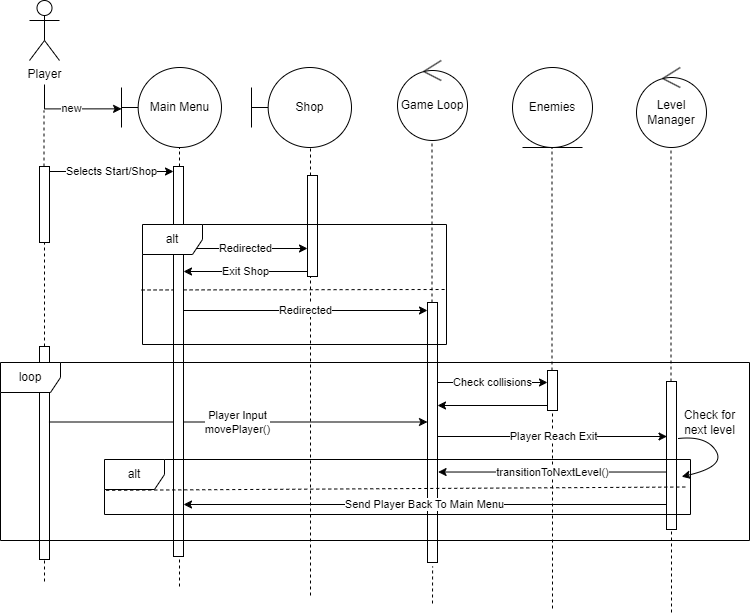

The diagram above was exported from draw.io. Its source (the exported page's mxGraphModel, read from the mxfile embedded in the PNG):
<mxGraphModel dx="1258" dy="695" grid="0" gridSize="10" guides="1" tooltips="1" connect="1" arrows="1" fold="1" page="1" pageScale="1" pageWidth="850" pageHeight="1100" background="none" math="0" shadow="0">
  <root>
    <mxCell id="0" />
    <mxCell id="1" parent="0" />
    <mxCell id="ZPlSWTU6-fzuX2oYC0AQ-43" value="" style="endArrow=none;dashed=1;html=1;rounded=0;" edge="1" parent="1" target="ZPlSWTU6-fzuX2oYC0AQ-42">
      <mxGeometry width="50" height="50" relative="1" as="geometry">
        <mxPoint x="599" y="652" as="sourcePoint" />
        <mxPoint x="598.5" y="191" as="targetPoint" />
      </mxGeometry>
    </mxCell>
    <mxCell id="ZPlSWTU6-fzuX2oYC0AQ-12" value="" style="endArrow=none;dashed=1;html=1;rounded=0;" edge="1" parent="1">
      <mxGeometry width="50" height="50" relative="1" as="geometry">
        <mxPoint x="478.5" y="346" as="sourcePoint" />
        <mxPoint x="478.5" y="184" as="targetPoint" />
      </mxGeometry>
    </mxCell>
    <mxCell id="ZPlSWTU6-fzuX2oYC0AQ-3" value="Player" style="shape=umlActor;verticalLabelPosition=bottom;verticalAlign=top;html=1;" vertex="1" parent="1">
      <mxGeometry x="76" y="44" width="30" height="60" as="geometry" />
    </mxCell>
    <mxCell id="ZPlSWTU6-fzuX2oYC0AQ-4" value="Main Menu" style="shape=umlBoundary;whiteSpace=wrap;html=1;" vertex="1" parent="1">
      <mxGeometry x="168" y="111" width="100" height="80" as="geometry" />
    </mxCell>
    <mxCell id="ZPlSWTU6-fzuX2oYC0AQ-5" value="Shop" style="shape=umlBoundary;whiteSpace=wrap;html=1;" vertex="1" parent="1">
      <mxGeometry x="298" y="111" width="100" height="80" as="geometry" />
    </mxCell>
    <mxCell id="ZPlSWTU6-fzuX2oYC0AQ-6" value="Game Loop" style="ellipse;shape=umlControl;whiteSpace=wrap;html=1;" vertex="1" parent="1">
      <mxGeometry x="444" y="104" width="70" height="80" as="geometry" />
    </mxCell>
    <mxCell id="ZPlSWTU6-fzuX2oYC0AQ-7" value="Enemies" style="ellipse;shape=umlEntity;whiteSpace=wrap;html=1;" vertex="1" parent="1">
      <mxGeometry x="559" y="111" width="80" height="80" as="geometry" />
    </mxCell>
    <mxCell id="ZPlSWTU6-fzuX2oYC0AQ-8" value="Level Manager" style="ellipse;shape=umlControl;whiteSpace=wrap;html=1;" vertex="1" parent="1">
      <mxGeometry x="683" y="111" width="70" height="80" as="geometry" />
    </mxCell>
    <mxCell id="ZPlSWTU6-fzuX2oYC0AQ-9" value="new" style="edgeStyle=orthogonalEdgeStyle;rounded=0;orthogonalLoop=1;jettySize=auto;html=1;entryX=0.001;entryY=0.517;entryDx=0;entryDy=0;entryPerimeter=0;" edge="1" parent="1" target="ZPlSWTU6-fzuX2oYC0AQ-4">
      <mxGeometry relative="1" as="geometry">
        <mxPoint x="91" y="128" as="sourcePoint" />
        <Array as="points">
          <mxPoint x="91" y="152" />
          <mxPoint x="169" y="152" />
        </Array>
      </mxGeometry>
    </mxCell>
    <mxCell id="ZPlSWTU6-fzuX2oYC0AQ-10" value="" style="endArrow=none;dashed=1;html=1;rounded=0;" edge="1" parent="1" source="ZPlSWTU6-fzuX2oYC0AQ-16">
      <mxGeometry width="50" height="50" relative="1" as="geometry">
        <mxPoint x="91" y="546" as="sourcePoint" />
        <mxPoint x="90.5" y="154" as="targetPoint" />
      </mxGeometry>
    </mxCell>
    <mxCell id="ZPlSWTU6-fzuX2oYC0AQ-11" value="" style="endArrow=none;dashed=1;html=1;rounded=0;" edge="1" parent="1" source="ZPlSWTU6-fzuX2oYC0AQ-18">
      <mxGeometry width="50" height="50" relative="1" as="geometry">
        <mxPoint x="226" y="545" as="sourcePoint" />
        <mxPoint x="226" y="191" as="targetPoint" />
      </mxGeometry>
    </mxCell>
    <mxCell id="ZPlSWTU6-fzuX2oYC0AQ-13" value="" style="endArrow=none;dashed=1;html=1;rounded=0;" edge="1" parent="1" source="ZPlSWTU6-fzuX2oYC0AQ-22">
      <mxGeometry width="50" height="50" relative="1" as="geometry">
        <mxPoint x="357" y="545" as="sourcePoint" />
        <mxPoint x="357" y="191" as="targetPoint" />
      </mxGeometry>
    </mxCell>
    <mxCell id="ZPlSWTU6-fzuX2oYC0AQ-14" value="" style="endArrow=none;dashed=1;html=1;rounded=0;" edge="1" parent="1" source="ZPlSWTU6-fzuX2oYC0AQ-42">
      <mxGeometry width="50" height="50" relative="1" as="geometry">
        <mxPoint x="598.5" y="545" as="sourcePoint" />
        <mxPoint x="598.5" y="191" as="targetPoint" />
      </mxGeometry>
    </mxCell>
    <mxCell id="ZPlSWTU6-fzuX2oYC0AQ-15" value="" style="endArrow=none;dashed=1;html=1;rounded=0;" edge="1" parent="1" source="ZPlSWTU6-fzuX2oYC0AQ-46">
      <mxGeometry width="50" height="50" relative="1" as="geometry">
        <mxPoint x="717.5" y="545" as="sourcePoint" />
        <mxPoint x="717.5" y="191" as="targetPoint" />
      </mxGeometry>
    </mxCell>
    <mxCell id="ZPlSWTU6-fzuX2oYC0AQ-17" value="" style="endArrow=none;dashed=1;html=1;rounded=0;" edge="1" parent="1" source="ZPlSWTU6-fzuX2oYC0AQ-34" target="ZPlSWTU6-fzuX2oYC0AQ-16">
      <mxGeometry width="50" height="50" relative="1" as="geometry">
        <mxPoint x="91" y="546" as="sourcePoint" />
        <mxPoint x="90.5" y="154" as="targetPoint" />
      </mxGeometry>
    </mxCell>
    <mxCell id="ZPlSWTU6-fzuX2oYC0AQ-16" value="" style="html=1;points=[[0,0,0,0,5],[0,1,0,0,-5],[1,0,0,0,5],[1,1,0,0,-5]];perimeter=orthogonalPerimeter;outlineConnect=0;targetShapes=umlLifeline;portConstraint=eastwest;newEdgeStyle={&quot;curved&quot;:0,&quot;rounded&quot;:0};" vertex="1" parent="1">
      <mxGeometry x="86" y="210" width="10" height="76" as="geometry" />
    </mxCell>
    <mxCell id="ZPlSWTU6-fzuX2oYC0AQ-19" value="" style="endArrow=none;dashed=1;html=1;rounded=0;" edge="1" parent="1" target="ZPlSWTU6-fzuX2oYC0AQ-18">
      <mxGeometry width="50" height="50" relative="1" as="geometry">
        <mxPoint x="226" y="630" as="sourcePoint" />
        <mxPoint x="226" y="191" as="targetPoint" />
      </mxGeometry>
    </mxCell>
    <mxCell id="ZPlSWTU6-fzuX2oYC0AQ-20" value="Selects Start/Shop" style="edgeStyle=none;rounded=0;orthogonalLoop=1;jettySize=auto;html=1;curved=0;exitX=1;exitY=0;exitDx=0;exitDy=5;exitPerimeter=0;entryX=0;entryY=0;entryDx=0;entryDy=5;entryPerimeter=0;" edge="1" parent="1" source="ZPlSWTU6-fzuX2oYC0AQ-16" target="ZPlSWTU6-fzuX2oYC0AQ-18">
      <mxGeometry relative="1" as="geometry" />
    </mxCell>
    <mxCell id="ZPlSWTU6-fzuX2oYC0AQ-23" value="" style="endArrow=none;dashed=1;html=1;rounded=0;" edge="1" parent="1" target="ZPlSWTU6-fzuX2oYC0AQ-22">
      <mxGeometry width="50" height="50" relative="1" as="geometry">
        <mxPoint x="357" y="639" as="sourcePoint" />
        <mxPoint x="357" y="191" as="targetPoint" />
      </mxGeometry>
    </mxCell>
    <mxCell id="ZPlSWTU6-fzuX2oYC0AQ-22" value="" style="html=1;points=[[0,0,0,0,5],[0,1,0,0,-5],[1,0,0,0,5],[1,1,0,0,-5]];perimeter=orthogonalPerimeter;outlineConnect=0;targetShapes=umlLifeline;portConstraint=eastwest;newEdgeStyle={&quot;curved&quot;:0,&quot;rounded&quot;:0};" vertex="1" parent="1">
      <mxGeometry x="354" y="219" width="10" height="101" as="geometry" />
    </mxCell>
    <mxCell id="ZPlSWTU6-fzuX2oYC0AQ-24" value="Redirected" style="edgeStyle=none;rounded=0;orthogonalLoop=1;jettySize=auto;html=1;curved=0;entryX=0;entryY=1;entryDx=0;entryDy=-5;entryPerimeter=0;" edge="1" parent="1">
      <mxGeometry relative="1" as="geometry">
        <mxPoint x="230" y="292" as="sourcePoint" />
        <mxPoint x="354" y="292" as="targetPoint" />
      </mxGeometry>
    </mxCell>
    <mxCell id="ZPlSWTU6-fzuX2oYC0AQ-26" value="" style="endArrow=none;dashed=1;html=1;rounded=0;" edge="1" parent="1">
      <mxGeometry width="50" height="50" relative="1" as="geometry">
        <mxPoint x="478.5" y="538" as="sourcePoint" />
        <mxPoint x="478.5" y="359" as="targetPoint" />
      </mxGeometry>
    </mxCell>
    <mxCell id="ZPlSWTU6-fzuX2oYC0AQ-27" value="Redirected" style="edgeStyle=none;rounded=0;orthogonalLoop=1;jettySize=auto;html=1;curved=0;entryX=0;entryY=1;entryDx=0;entryDy=-5;entryPerimeter=0;" edge="1" parent="1" source="ZPlSWTU6-fzuX2oYC0AQ-18">
      <mxGeometry relative="1" as="geometry">
        <mxPoint x="474" y="354" as="targetPoint" />
      </mxGeometry>
    </mxCell>
    <mxCell id="ZPlSWTU6-fzuX2oYC0AQ-32" value="" style="endArrow=none;dashed=1;html=1;rounded=0;exitX=-0.003;exitY=0.579;exitDx=0;exitDy=0;exitPerimeter=0;entryX=1.002;entryY=0.495;entryDx=0;entryDy=0;entryPerimeter=0;" edge="1" parent="1">
      <mxGeometry width="50" height="50" relative="1" as="geometry">
        <mxPoint x="188.08799999999997" y="333.48" as="sourcePoint" />
        <mxPoint x="492.99799999999993" y="333" as="targetPoint" />
      </mxGeometry>
    </mxCell>
    <mxCell id="ZPlSWTU6-fzuX2oYC0AQ-35" value="" style="endArrow=none;dashed=1;html=1;rounded=0;" edge="1" parent="1" target="ZPlSWTU6-fzuX2oYC0AQ-34">
      <mxGeometry width="50" height="50" relative="1" as="geometry">
        <mxPoint x="91" y="625" as="sourcePoint" />
        <mxPoint x="91" y="286" as="targetPoint" />
      </mxGeometry>
    </mxCell>
    <mxCell id="ZPlSWTU6-fzuX2oYC0AQ-34" value="" style="html=1;points=[[0,0,0,0,5],[0,1,0,0,-5],[1,0,0,0,5],[1,1,0,0,-5]];perimeter=orthogonalPerimeter;outlineConnect=0;targetShapes=umlLifeline;portConstraint=eastwest;newEdgeStyle={&quot;curved&quot;:0,&quot;rounded&quot;:0};" vertex="1" parent="1">
      <mxGeometry x="86" y="390" width="10" height="213" as="geometry" />
    </mxCell>
    <mxCell id="ZPlSWTU6-fzuX2oYC0AQ-44" value="Check collisions" style="edgeStyle=none;rounded=0;orthogonalLoop=1;jettySize=auto;html=1;curved=0;" edge="1" parent="1" target="ZPlSWTU6-fzuX2oYC0AQ-42">
      <mxGeometry relative="1" as="geometry">
        <mxPoint x="483" y="426" as="sourcePoint" />
      </mxGeometry>
    </mxCell>
    <mxCell id="ZPlSWTU6-fzuX2oYC0AQ-38" value="Player Input&lt;div&gt;movePlayer()&lt;/div&gt;" style="endArrow=classic;html=1;rounded=0;exitX=0.947;exitY=0.24;exitDx=0;exitDy=0;exitPerimeter=0;" edge="1" parent="1">
      <mxGeometry x="0.0005" width="50" height="50" relative="1" as="geometry">
        <mxPoint x="95.47000000000003" y="465.4999999999999" as="sourcePoint" />
        <mxPoint x="474" y="465.4999999999999" as="targetPoint" />
        <mxPoint as="offset" />
      </mxGeometry>
    </mxCell>
    <mxCell id="ZPlSWTU6-fzuX2oYC0AQ-45" style="edgeStyle=none;rounded=0;orthogonalLoop=1;jettySize=auto;html=1;curved=0;exitX=0;exitY=1;exitDx=0;exitDy=-5;exitPerimeter=0;" edge="1" parent="1" source="ZPlSWTU6-fzuX2oYC0AQ-42" target="ZPlSWTU6-fzuX2oYC0AQ-37">
      <mxGeometry relative="1" as="geometry" />
    </mxCell>
    <mxCell id="ZPlSWTU6-fzuX2oYC0AQ-42" value="" style="html=1;points=[[0,0,0,0,5],[0,1,0,0,-5],[1,0,0,0,5],[1,1,0,0,-5]];perimeter=orthogonalPerimeter;outlineConnect=0;targetShapes=umlLifeline;portConstraint=eastwest;newEdgeStyle={&quot;curved&quot;:0,&quot;rounded&quot;:0};" vertex="1" parent="1">
      <mxGeometry x="594" y="414" width="10" height="40" as="geometry" />
    </mxCell>
    <mxCell id="ZPlSWTU6-fzuX2oYC0AQ-47" value="" style="endArrow=none;dashed=1;html=1;rounded=0;" edge="1" parent="1" target="ZPlSWTU6-fzuX2oYC0AQ-46">
      <mxGeometry width="50" height="50" relative="1" as="geometry">
        <mxPoint x="718" y="656" as="sourcePoint" />
        <mxPoint x="717.5" y="191" as="targetPoint" />
      </mxGeometry>
    </mxCell>
    <mxCell id="ZPlSWTU6-fzuX2oYC0AQ-48" value="Player Reach Exit" style="edgeStyle=none;rounded=0;orthogonalLoop=1;jettySize=auto;html=1;curved=0;entryX=0;entryY=1;entryDx=0;entryDy=-5;entryPerimeter=0;" edge="1" parent="1">
      <mxGeometry relative="1" as="geometry">
        <mxPoint x="484.5" y="480" as="sourcePoint" />
        <mxPoint x="713.5" y="480" as="targetPoint" />
      </mxGeometry>
    </mxCell>
    <mxCell id="ZPlSWTU6-fzuX2oYC0AQ-50" value="" style="curved=1;endArrow=classic;html=1;rounded=0;entryX=1.519;entryY=0.643;entryDx=0;entryDy=0;entryPerimeter=0;" edge="1" parent="1" target="ZPlSWTU6-fzuX2oYC0AQ-46">
      <mxGeometry width="50" height="50" relative="1" as="geometry">
        <mxPoint x="725" y="482" as="sourcePoint" />
        <mxPoint x="751" y="457" as="targetPoint" />
        <Array as="points">
          <mxPoint x="753" y="479" />
          <mxPoint x="772" y="510" />
        </Array>
      </mxGeometry>
    </mxCell>
    <mxCell id="ZPlSWTU6-fzuX2oYC0AQ-51" value="Check for&lt;div&gt;next level&lt;/div&gt;" style="text;html=1;align=center;verticalAlign=middle;resizable=0;points=[];autosize=1;strokeColor=none;fillColor=none;" vertex="1" parent="1">
      <mxGeometry x="721" y="445.5" width="69" height="41" as="geometry" />
    </mxCell>
    <mxCell id="ZPlSWTU6-fzuX2oYC0AQ-52" value="" style="endArrow=none;dashed=1;html=1;rounded=0;entryX=0.51;entryY=1.015;entryDx=0;entryDy=0;entryPerimeter=0;" edge="1" parent="1" target="ZPlSWTU6-fzuX2oYC0AQ-37">
      <mxGeometry width="50" height="50" relative="1" as="geometry">
        <mxPoint x="479" y="647" as="sourcePoint" />
        <mxPoint x="505" y="641" as="targetPoint" />
      </mxGeometry>
    </mxCell>
    <mxCell id="ZPlSWTU6-fzuX2oYC0AQ-37" value="" style="html=1;points=[[0,0,0,0,5],[0,1,0,0,-5],[1,0,0,0,5],[1,1,0,0,-5]];perimeter=orthogonalPerimeter;outlineConnect=0;targetShapes=umlLifeline;portConstraint=eastwest;newEdgeStyle={&quot;curved&quot;:0,&quot;rounded&quot;:0};" vertex="1" parent="1">
      <mxGeometry x="474" y="346" width="10" height="260" as="geometry" />
    </mxCell>
    <mxCell id="ZPlSWTU6-fzuX2oYC0AQ-18" value="" style="html=1;points=[[0,0,0,0,5],[0,1,0,0,-5],[1,0,0,0,5],[1,1,0,0,-5]];perimeter=orthogonalPerimeter;outlineConnect=0;targetShapes=umlLifeline;portConstraint=eastwest;newEdgeStyle={&quot;curved&quot;:0,&quot;rounded&quot;:0};" vertex="1" parent="1">
      <mxGeometry x="220" y="210" width="10" height="390" as="geometry" />
    </mxCell>
    <mxCell id="ZPlSWTU6-fzuX2oYC0AQ-29" value="alt" style="shape=umlFrame;whiteSpace=wrap;html=1;pointerEvents=0;" vertex="1" parent="1">
      <mxGeometry x="189" y="268" width="304" height="120" as="geometry" />
    </mxCell>
    <mxCell id="ZPlSWTU6-fzuX2oYC0AQ-36" value="loop" style="shape=umlFrame;whiteSpace=wrap;html=1;pointerEvents=0;" vertex="1" parent="1">
      <mxGeometry x="47" y="406" width="749" height="178" as="geometry" />
    </mxCell>
    <mxCell id="ZPlSWTU6-fzuX2oYC0AQ-46" value="" style="html=1;points=[[0,0,0,0,5],[0,1,0,0,-5],[1,0,0,0,5],[1,1,0,0,-5]];perimeter=orthogonalPerimeter;outlineConnect=0;targetShapes=umlLifeline;portConstraint=eastwest;newEdgeStyle={&quot;curved&quot;:0,&quot;rounded&quot;:0};" vertex="1" parent="1">
      <mxGeometry x="713" y="425" width="10" height="148" as="geometry" />
    </mxCell>
    <mxCell id="ZPlSWTU6-fzuX2oYC0AQ-53" value="alt" style="shape=umlFrame;whiteSpace=wrap;html=1;pointerEvents=0;" vertex="1" parent="1">
      <mxGeometry x="151" y="503" width="586" height="55" as="geometry" />
    </mxCell>
    <mxCell id="ZPlSWTU6-fzuX2oYC0AQ-54" value="" style="endArrow=none;dashed=1;html=1;rounded=0;exitX=0.003;exitY=0.56;exitDx=0;exitDy=0;exitPerimeter=0;entryX=0.995;entryY=0.5;entryDx=0;entryDy=0;entryPerimeter=0;" edge="1" parent="1" source="ZPlSWTU6-fzuX2oYC0AQ-53" target="ZPlSWTU6-fzuX2oYC0AQ-53">
      <mxGeometry width="50" height="50" relative="1" as="geometry">
        <mxPoint x="370" y="560" as="sourcePoint" />
        <mxPoint x="420" y="510" as="targetPoint" />
      </mxGeometry>
    </mxCell>
    <mxCell id="ZPlSWTU6-fzuX2oYC0AQ-55" value="transitionToNextLevel()" style="endArrow=classic;html=1;rounded=0;entryX=1.056;entryY=0.652;entryDx=0;entryDy=0;entryPerimeter=0;" edge="1" parent="1" source="ZPlSWTU6-fzuX2oYC0AQ-46" target="ZPlSWTU6-fzuX2oYC0AQ-37">
      <mxGeometry width="50" height="50" relative="1" as="geometry">
        <mxPoint x="620" y="561" as="sourcePoint" />
        <mxPoint x="670" y="511" as="targetPoint" />
      </mxGeometry>
    </mxCell>
    <mxCell id="ZPlSWTU6-fzuX2oYC0AQ-56" value="Send Player Back To Main Menu" style="endArrow=classic;html=1;rounded=0;" edge="1" parent="1" source="ZPlSWTU6-fzuX2oYC0AQ-46">
      <mxGeometry width="50" height="50" relative="1" as="geometry">
        <mxPoint x="402" y="592" as="sourcePoint" />
        <mxPoint x="230" y="548" as="targetPoint" />
      </mxGeometry>
    </mxCell>
    <mxCell id="ZPlSWTU6-fzuX2oYC0AQ-57" value="Exit Shop" style="endArrow=classic;html=1;rounded=0;exitX=0;exitY=1;exitDx=0;exitDy=-5;exitPerimeter=0;" edge="1" parent="1" source="ZPlSWTU6-fzuX2oYC0AQ-22" target="ZPlSWTU6-fzuX2oYC0AQ-18">
      <mxGeometry width="50" height="50" relative="1" as="geometry">
        <mxPoint x="239" y="359" as="sourcePoint" />
        <mxPoint x="289" y="309" as="targetPoint" />
      </mxGeometry>
    </mxCell>
  </root>
</mxGraphModel>